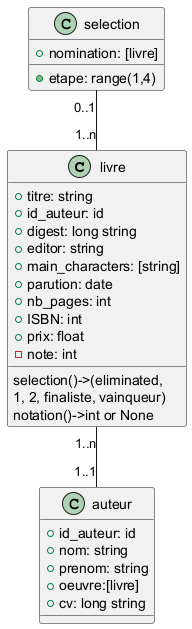

The diagram above was rendered by PlantUML. Its source (embedded in the PNG):
@startuml
'https://plantuml.com/class-diagram
class livre{
+titre: string
+id_auteur: id
+digest: long string
+editor: string
+main_characters: [string]
+parution: date
+nb_pages: int
+ISBN: int
+prix: float
-note: int
selection()->(eliminated,
1, 2, finaliste, vainqueur)
notation()->int or None
}
class auteur{
+id_auteur: id
+nom: string
+prenom: string
+oeuvre:[livre]
+cv: long string
}

class selection{
+etape: range(1,4)
+nomination: [livre]
}
livre"1..n"--"1..1"auteur
selection"0..1"--"1..n"livre
@enduml